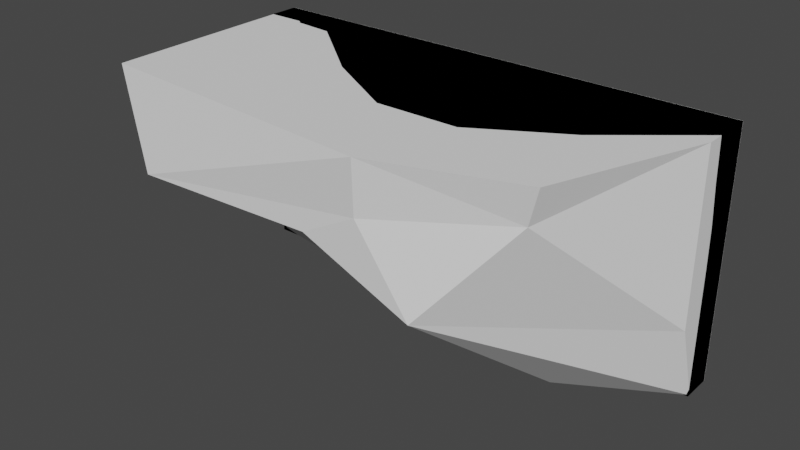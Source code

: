 # Source: wall_library.blend  (saved by Blender 2.90.8; exported with 4.5.12 LTS)
import bpy
from mathutils import Matrix  # noqa: F401  (used for matrix-valued properties, if any)

bpy.ops.wm.read_factory_settings(use_empty=True)
scene = bpy.context.scene
scene.name = 'Scene'

# ---- collections
col_collection = bpy.data.collections.new('Collection'); scene.collection.children.link(col_collection)

# ---- node groups
ng_auto_smooth = bpy.data.node_groups.new('Auto Smooth', 'GeometryNodeTree')
_s = ng_auto_smooth.interface.new_socket(name='Geometry', in_out='OUTPUT', socket_type='NodeSocketGeometry')
_s = ng_auto_smooth.interface.new_socket(name='Geometry', in_out='INPUT', socket_type='NodeSocketGeometry')
_s = ng_auto_smooth.interface.new_socket(name='Angle', in_out='INPUT', socket_type='NodeSocketFloat')
_s.subtype = 'ANGLE'
_s.min_value = 0.0
_s.max_value = 3.142
ng_auto_smooth.is_modifier = True
_N = ng_auto_smooth.nodes; _L = ng_auto_smooth.links
n0 = _N.new('NodeGroupOutput'); n0.name = 'Group Output'; n0.location = (480, -100)
n1 = _N.new('NodeGroupInput'); n1.name = 'Group Input'; n1.location = (-420, -300)
n2 = _N.new('NodeGroupInput'); n2.name = 'Group Input.001'; n2.location = (-60, -100)
n3 = _N.new('GeometryNodeSetShadeSmooth'); n3.name = 'Set Shade Smooth'; n3.location = (120, -100)
n3.domain = 'EDGE'
n4 = _N.new('GeometryNodeSetShadeSmooth'); n4.name = 'Set Shade Smooth.001'; n4.location = (300, -100)
n5 = _N.new('GeometryNodeInputMeshEdgeAngle'); n5.name = 'Edge Angle'; n5.location = (-420, -220)
n6 = _N.new('GeometryNodeInputEdgeSmooth'); n6.name = 'Is Edge Smooth'; n6.location = (-60, -160)
n7 = _N.new('GeometryNodeInputShadeSmooth'); n7.name = 'Is Face Smooth'; n7.location = (-240, -340)
n8 = _N.new('FunctionNodeBooleanMath'); n8.name = 'Boolean Math'; n8.location = (-60, -220)
n9 = _N.new('FunctionNodeCompare'); n9.name = 'Compare'; n9.location = (-240, -180)
n9.operation = 'LESS_EQUAL'
_L.new(n5.outputs[0], n9.inputs[0])
_L.new(n4.outputs[0], n0.inputs[0])
_L.new(n1.outputs[1], n9.inputs[1])
_L.new(n9.outputs[0], n8.inputs[0])
_L.new(n7.outputs[0], n8.inputs[1])
_L.new(n2.outputs[0], n3.inputs[0])
_L.new(n6.outputs[0], n3.inputs[1])
_L.new(n3.outputs[0], n4.inputs[0])
_L.new(n8.outputs[0], n3.inputs[2])
n0.is_active_output = True

# ---- world
world_world = bpy.data.worlds.new('World'); scene.world = world_world
world_world.use_nodes = True; world_world.node_tree.nodes.clear()
_N = world_world.node_tree.nodes; _L = world_world.node_tree.links
n0 = _N.new('ShaderNodeOutputWorld'); n0.name = 'World Output'; n0.location = (300, 300)
n1 = _N.new('ShaderNodeBackground'); n1.name = 'Background'; n1.location = (10, 300)
n1.inputs[0].default_value = (0.05088, 0.05088, 0.05088, 1.0)
_L.new(n1.outputs[0], n0.inputs[0])
n0.is_active_output = True
world_world.color = (0.05088, 0.05088, 0.05088)
world_world.use_sun_shadow = False
world_world.sun_shadow_jitter_overblur = 0.0

# ---- meshes
me_cube_002 = bpy.data.meshes.new('Cube.002')
me_cube_002.from_pydata([(-4.0, 0.0, -1.0), (-4.0, 0.0, 3.0), (-4.0, 0.5, -1.0), (-4.0, 0.5, 3.0), (4.0, 0.0, -1.0), (4.0, 0.0, 3.0), (4.0, 0.5, -1.0), (4.0, 0.5, 3.0)], [], [(0, 1, 3, 2), (2, 3, 7, 6), (6, 7, 5, 4), (4, 5, 1, 0), (2, 6, 4, 0), (7, 3, 1, 5)])
_uv = me_cube_002.uv_layers.new(name='UVMap')
_uv.uv.foreach_set('vector', [0.375, 0.0, 0.625, 0.0, 0.625, 0.25, 0.375, 0.25, 0.375, 0.25, 0.625, 0.25, 0.625, 0.5, 0.375, 0.5, 0.375, 0.5, 0.625, 0.5, 0.625, 0.75, 0.375, 0.75, 0.375, 0.75, 0.625, 0.75, 0.625, 1.0, 0.375, 1.0, 0.125, 0.5, 0.375, 0.5, 0.375, 0.75, 0.125, 0.75, 0.625, 0.5, 0.875, 0.5, 0.875, 0.75, 0.625, 0.75])
me_cube_002.use_remesh_fix_poles = True
me_cube_002.use_remesh_preserve_attributes = False
me_cube_002.use_mirror_vertex_groups = False
me_cube_002.update()
me_cube_003 = bpy.data.meshes.new('Cube.003')
me_cube_003.from_pydata([(-4.0, 0.0, -1.0), (-4.0, 0.0, 3.0), (-4.0, 0.5, -1.0), (-4.0, 0.5, 3.0), (4.0, 0.0, -1.0), (4.0, -0.122, 3.0), (4.0, 0.5, -1.0), (4.0, 0.5, 3.0), (2.667, 0.5, -1.0), (1.333, 0.5, -1.0), (-1.192e-07, 0.5, -1.0), (-1.333, 0.5, -1.0), (-2.667, 0.5, -1.0), (-2.667, 0.5, 3.0), (-1.333, 0.5, 3.0), (1.192e-07, 0.5, 3.0), (1.333, 0.5, 3.0), (2.667, 0.5, 3.0), (-2.667, 0.0, -1.0), (-1.333, 0.0, -1.0), (1.192e-07, 0.0, -1.0), (1.333, 0.0, -1.0), (2.667, 0.0, -1.0), (2.667, -1.224, 3.0), (1.333, -2.0, 3.0), (-1.192e-07, -2.0, 3.0), (-1.333, -1.224, 3.0), (-2.667, -0.122, 3.0), (-4.0, 0.0, -0.3333), (-4.0, 0.0, 0.3333), (-4.0, 0.0, 1.0), (-4.0, 0.0, 1.667), (-4.0, 0.0, 2.333), (-4.0, 0.5, 2.333), (-4.0, 0.5, 1.667), (-4.0, 0.5, 1.0), (-4.0, 0.5, 0.3333), (-4.0, 0.5, -0.3333), (4.0, 0.5, 2.333), (4.0, 0.5, 1.667), (4.0, 0.5, 1.0), (4.0, 0.5, 0.3333), (4.0, 0.5, -0.3333), (4.0, -0.08485, 2.333), (4.0, -0.01452, 1.667), (4.0, 0.0, 1.0), (4.0, 0.0, 0.3333), (4.0, 0.0, -0.3333), (2.667, -1.075, 2.333), (2.667, -0.7017, 1.667), (2.667, -0.2775, 1.0), (2.667, -0.01452, 0.3333), (2.667, 0.0, -0.3333), (1.333, -1.768, 2.333), (1.333, -1.224, 1.667), (1.333, -0.5986, 1.0), (1.333, -0.122, 0.3333), (1.333, 0.0, -0.3333), (-7.947e-08, -1.768, 2.333), (-3.974e-08, -1.224, 1.667), (3.553e-15, -0.5986, 1.0), (3.974e-08, -0.122, 0.3333), (7.947e-08, 0.0, -0.3333), (-1.333, -1.075, 2.333), (-1.333, -0.7017, 1.667), (-1.333, -0.2775, 1.0), (-1.333, -0.01452, 0.3333), (-1.333, 0.0, -0.3333), (-2.667, -0.08485, 2.333), (-2.667, -0.01452, 1.667), (-2.667, 0.0, 1.0), (-2.667, 0.0, 0.3333), (-2.667, 0.0, -0.3333), (-2.667, 0.5, 2.333), (-2.667, 0.5, 1.667), (-2.667, 0.5, 1.0), (-2.667, 0.5, 0.3333), (-2.667, 0.5, -0.3333), (-1.333, 0.5, 2.333), (-1.333, 0.5, 1.667), (-1.333, 0.5, 1.0), (-1.333, 0.5, 0.3333), (-1.333, 0.5, -0.3333), (7.947e-08, 0.5, 2.333), (3.974e-08, 0.5, 1.667), (-3.553e-15, 0.5, 1.0), (-3.974e-08, 0.5, 0.3333), (-7.947e-08, 0.5, -0.3333), (1.333, 0.5, 2.333), (1.333, 0.5, 1.667), (1.333, 0.5, 1.0), (1.333, 0.5, 0.3333), (1.333, 0.5, -0.3333), (2.667, 0.5, 2.333), (2.667, 0.5, 1.667), (2.667, 0.5, 1.0), (2.667, 0.5, 0.3333), (2.667, 0.5, -0.3333)], [], [(32, 1, 3, 33), (93, 17, 7, 38), (38, 7, 5, 43), (68, 27, 1, 32), (8, 6, 4, 22), (13, 3, 1, 27), (7, 17, 23, 5), (17, 16, 24, 23), (16, 15, 25, 24), (15, 14, 26, 25), (14, 13, 27, 26), (2, 12, 18, 0), (12, 11, 19, 18), (11, 10, 20, 19), (10, 9, 21, 20), (9, 8, 22, 21), (43, 5, 23, 48), (48, 23, 24, 53), (53, 24, 25, 58), (58, 25, 26, 63), (63, 26, 27, 68), (33, 3, 13, 73), (73, 13, 14, 78), (78, 14, 15, 83), (83, 15, 16, 88), (88, 16, 17, 93), (9, 92, 97, 8), (92, 91, 96, 97), (91, 90, 95, 96), (90, 89, 94, 95), (89, 88, 93, 94), (10, 87, 92, 9), (87, 86, 91, 92), (86, 85, 90, 91), (85, 84, 89, 90), (84, 83, 88, 89), (11, 82, 87, 10), (82, 81, 86, 87), (81, 80, 85, 86), (80, 79, 84, 85), (79, 78, 83, 84), (12, 77, 82, 11), (77, 76, 81, 82), (76, 75, 80, 81), (75, 74, 79, 80), (74, 73, 78, 79), (2, 37, 77, 12), (37, 36, 76, 77), (36, 35, 75, 76), (35, 34, 74, 75), (34, 33, 73, 74), (19, 67, 72, 18), (67, 66, 71, 72), (66, 65, 70, 71), (65, 64, 69, 70), (64, 63, 68, 69), (20, 62, 67, 19), (62, 61, 66, 67), (61, 60, 65, 66), (60, 59, 64, 65), (59, 58, 63, 64), (21, 57, 62, 20), (57, 56, 61, 62), (56, 55, 60, 61), (55, 54, 59, 60), (54, 53, 58, 59), (22, 52, 57, 21), (52, 51, 56, 57), (51, 50, 55, 56), (50, 49, 54, 55), (49, 48, 53, 54), (4, 47, 52, 22), (47, 46, 51, 52), (46, 45, 50, 51), (45, 44, 49, 50), (44, 43, 48, 49), (18, 72, 28, 0), (72, 71, 29, 28), (71, 70, 30, 29), (70, 69, 31, 30), (69, 68, 32, 31), (6, 42, 47, 4), (42, 41, 46, 47), (41, 40, 45, 46), (40, 39, 44, 45), (39, 38, 43, 44), (8, 97, 42, 6), (97, 96, 41, 42), (96, 95, 40, 41), (95, 94, 39, 40), (94, 93, 38, 39), (0, 28, 37, 2), (28, 29, 36, 37), (29, 30, 35, 36), (30, 31, 34, 35), (31, 32, 33, 34)])
_uv = me_cube_003.uv_layers.new(name='UVMap')
_uv.uv.foreach_set('vector', [0.5833, 0.0, 0.625, 0.0, 0.625, 0.25, 0.5833, 0.25, 0.5833, 0.4583, 0.625, 0.4583, 0.625, 0.5, 0.5833, 0.5, 0.5833, 0.5, 0.625, 0.5, 0.625, 0.75, 0.5833, 0.75, 0.5833, 0.9583, 0.625, 0.9583, 0.625, 1.0, 0.5833, 1.0, 0.3333, 0.5, 0.375, 0.5, 0.375, 0.75, 0.3333, 0.75, 0.8333, 0.5, 0.875, 0.5, 0.875, 0.75, 0.8333, 0.75, 0.625, 0.5, 0.6667, 0.5, 0.6667, 0.75, 0.625, 0.75, 0.6667, 0.5, 0.7083, 0.5, 0.7083, 0.75, 0.6667, 0.75, 0.7083, 0.5, 0.75, 0.5, 0.75, 0.75, 0.7083, 0.75, 0.75, 0.5, 0.7917, 0.5, 0.7917, 0.75, 0.75, 0.75, 0.7917, 0.5, 0.8333, 0.5, 0.8333, 0.75, 0.7917, 0.75, 0.125, 0.5, 0.1667, 0.5, 0.1667, 0.75, 0.125, 0.75, 0.1667, 0.5, 0.2083, 0.5, 0.2083, 0.75, 0.1667, 0.75, 0.2083, 0.5, 0.25, 0.5, 0.25, 0.75, 0.2083, 0.75, 0.25, 0.5, 0.2917, 0.5, 0.2917, 0.75, 0.25, 0.75, 0.2917, 0.5, 0.3333, 0.5, 0.3333, 0.75, 0.2917, 0.75, 0.5833, 0.75, 0.625, 0.75, 0.625, 0.7917, 0.5833, 0.7917, 0.5833, 0.7917, 0.625, 0.7917, 0.625, 0.8333, 0.5833, 0.8333, 0.5833, 0.8333, 0.625, 0.8333, 0.625, 0.875, 0.5833, 0.875, 0.5833, 0.875, 0.625, 0.875, 0.625, 0.9167, 0.5833, 0.9167, 0.5833, 0.9167, 0.625, 0.9167, 0.625, 0.9583, 0.5833, 0.9583, 0.5833, 0.25, 0.625, 0.25, 0.625, 0.2917, 0.5833, 0.2917, 0.5833, 0.2917, 0.625, 0.2917, 0.625, 0.3333, 0.5833, 0.3333, 0.5833, 0.3333, 0.625, 0.3333, 0.625, 0.375, 0.5833, 0.375, 0.5833, 0.375, 0.625, 0.375, 0.625, 0.4167, 0.5833, 0.4167, 0.5833, 0.4167, 0.625, 0.4167, 0.625, 0.4583, 0.5833, 0.4583, 0.375, 0.4167, 0.4167, 0.4167, 0.4167, 0.4583, 0.375, 0.4583, 0.4167, 0.4167, 0.4583, 0.4167, 0.4583, 0.4583, 0.4167, 0.4583, 0.4583, 0.4167, 0.5, 0.4167, 0.5, 0.4583, 0.4583, 0.4583, 0.5, 0.4167, 0.5417, 0.4167, 0.5417, 0.4583, 0.5, 0.4583, 0.5417, 0.4167, 0.5833, 0.4167, 0.5833, 0.4583, 0.5417, 0.4583, 0.375, 0.375, 0.4167, 0.375, 0.4167, 0.4167, 0.375, 0.4167, 0.4167, 0.375, 0.4583, 0.375, 0.4583, 0.4167, 0.4167, 0.4167, 0.4583, 0.375, 0.5, 0.375, 0.5, 0.4167, 0.4583, 0.4167, 0.5, 0.375, 0.5417, 0.375, 0.5417, 0.4167, 0.5, 0.4167, 0.5417, 0.375, 0.5833, 0.375, 0.5833, 0.4167, 0.5417, 0.4167, 0.375, 0.3333, 0.4167, 0.3333, 0.4167, 0.375, 0.375, 0.375, 0.4167, 0.3333, 0.4583, 0.3333, 0.4583, 0.375, 0.4167, 0.375, 0.4583, 0.3333, 0.5, 0.3333, 0.5, 0.375, 0.4583, 0.375, 0.5, 0.3333, 0.5417, 0.3333, 0.5417, 0.375, 0.5, 0.375, 0.5417, 0.3333, 0.5833, 0.3333, 0.5833, 0.375, 0.5417, 0.375, 0.375, 0.2917, 0.4167, 0.2917, 0.4167, 0.3333, 0.375, 0.3333, 0.4167, 0.2917, 0.4583, 0.2917, 0.4583, 0.3333, 0.4167, 0.3333, 0.4583, 0.2917, 0.5, 0.2917, 0.5, 0.3333, 0.4583, 0.3333, 0.5, 0.2917, 0.5417, 0.2917, 0.5417, 0.3333, 0.5, 0.3333, 0.5417, 0.2917, 0.5833, 0.2917, 0.5833, 0.3333, 0.5417, 0.3333, 0.375, 0.25, 0.4167, 0.25, 0.4167, 0.2917, 0.375, 0.2917, 0.4167, 0.25, 0.4583, 0.25, 0.4583, 0.2917, 0.4167, 0.2917, 0.4583, 0.25, 0.5, 0.25, 0.5, 0.2917, 0.4583, 0.2917, 0.5, 0.25, 0.5417, 0.25, 0.5417, 0.2917, 0.5, 0.2917, 0.5417, 0.25, 0.5833, 0.25, 0.5833, 0.2917, 0.5417, 0.2917, 0.375, 0.9167, 0.4167, 0.9167, 0.4167, 0.9583, 0.375, 0.9583, 0.4167, 0.9167, 0.4583, 0.9167, 0.4583, 0.9583, 0.4167, 0.9583, 0.4583, 0.9167, 0.5, 0.9167, 0.5, 0.9583, 0.4583, 0.9583, 0.5, 0.9167, 0.5417, 0.9167, 0.5417, 0.9583, 0.5, 0.9583, 0.5417, 0.9167, 0.5833, 0.9167, 0.5833, 0.9583, 0.5417, 0.9583, 0.375, 0.875, 0.4167, 0.875, 0.4167, 0.9167, 0.375, 0.9167, 0.4167, 0.875, 0.4583, 0.875, 0.4583, 0.9167, 0.4167, 0.9167, 0.4583, 0.875, 0.5, 0.875, 0.5, 0.9167, 0.4583, 0.9167, 0.5, 0.875, 0.5417, 0.875, 0.5417, 0.9167, 0.5, 0.9167, 0.5417, 0.875, 0.5833, 0.875, 0.5833, 0.9167, 0.5417, 0.9167, 0.375, 0.8333, 0.4167, 0.8333, 0.4167, 0.875, 0.375, 0.875, 0.4167, 0.8333, 0.4583, 0.8333, 0.4583, 0.875, 0.4167, 0.875, 0.4583, 0.8333, 0.5, 0.8333, 0.5, 0.875, 0.4583, 0.875, 0.5, 0.8333, 0.5417, 0.8333, 0.5417, 0.875, 0.5, 0.875, 0.5417, 0.8333, 0.5833, 0.8333, 0.5833, 0.875, 0.5417, 0.875, 0.375, 0.7917, 0.4167, 0.7917, 0.4167, 0.8333, 0.375, 0.8333, 0.4167, 0.7917, 0.4583, 0.7917, 0.4583, 0.8333, 0.4167, 0.8333, 0.4583, 0.7917, 0.5, 0.7917, 0.5, 0.8333, 0.4583, 0.8333, 0.5, 0.7917, 0.5417, 0.7917, 0.5417, 0.8333, 0.5, 0.8333, 0.5417, 0.7917, 0.5833, 0.7917, 0.5833, 0.8333, 0.5417, 0.8333, 0.375, 0.75, 0.4167, 0.75, 0.4167, 0.7917, 0.375, 0.7917, 0.4167, 0.75, 0.4583, 0.75, 0.4583, 0.7917, 0.4167, 0.7917, 0.4583, 0.75, 0.5, 0.75, 0.5, 0.7917, 0.4583, 0.7917, 0.5, 0.75, 0.5417, 0.75, 0.5417, 0.7917, 0.5, 0.7917, 0.5417, 0.75, 0.5833, 0.75, 0.5833, 0.7917, 0.5417, 0.7917, 0.375, 0.9583, 0.4167, 0.9583, 0.4167, 1.0, 0.375, 1.0, 0.4167, 0.9583, 0.4583, 0.9583, 0.4583, 1.0, 0.4167, 1.0, 0.4583, 0.9583, 0.5, 0.9583, 0.5, 1.0, 0.4583, 1.0, 0.5, 0.9583, 0.5417, 0.9583, 0.5417, 1.0, 0.5, 1.0, 0.5417, 0.9583, 0.5833, 0.9583, 0.5833, 1.0, 0.5417, 1.0, 0.375, 0.5, 0.4167, 0.5, 0.4167, 0.75, 0.375, 0.75, 0.4167, 0.5, 0.4583, 0.5, 0.4583, 0.75, 0.4167, 0.75, 0.4583, 0.5, 0.5, 0.5, 0.5, 0.75, 0.4583, 0.75, 0.5, 0.5, 0.5417, 0.5, 0.5417, 0.75, 0.5, 0.75, 0.5417, 0.5, 0.5833, 0.5, 0.5833, 0.75, 0.5417, 0.75, 0.375, 0.4583, 0.4167, 0.4583, 0.4167, 0.5, 0.375, 0.5, 0.4167, 0.4583, 0.4583, 0.4583, 0.4583, 0.5, 0.4167, 0.5, 0.4583, 0.4583, 0.5, 0.4583, 0.5, 0.5, 0.4583, 0.5, 0.5, 0.4583, 0.5417, 0.4583, 0.5417, 0.5, 0.5, 0.5, 0.5417, 0.4583, 0.5833, 0.4583, 0.5833, 0.5, 0.5417, 0.5, 0.375, 0.0, 0.4167, 0.0, 0.4167, 0.25, 0.375, 0.25, 0.4167, 0.0, 0.4583, 0.0, 0.4583, 0.25, 0.4167, 0.25, 0.4583, 0.0, 0.5, 0.0, 0.5, 0.25, 0.4583, 0.25, 0.5, 0.0, 0.5417, 0.0, 0.5417, 0.25, 0.5, 0.25, 0.5417, 0.0, 0.5833, 0.0, 0.5833, 0.25, 0.5417, 0.25])
me_cube_003.use_remesh_fix_poles = True
me_cube_003.use_remesh_preserve_attributes = False
me_cube_003.use_mirror_vertex_groups = False
me_cube_003.update()
me_cube_004 = bpy.data.meshes.new('Cube.004')
me_cube_004.from_pydata([(-4.0, -1.651, -1.0), (-4.0, -1.651, 3.0), (4.0, -1.651, -1.0), (4.0, -1.651, 3.0), (-3.999, -2.103, -0.995), (-3.957, -2.725, 0.4758), (2.948, -4.917, 2.418), (4.0, -2.562, 3.0), (3.12, -4.978, 3.0), (0.9279, -5.697, 3.0), (0.909, -5.648, 2.159), (0.04507, -5.68, 1.703), (-3.087, -5.665, 1.59), (-3.907, -5.301, 2.998), (4.0, -2.111, -1.0), (4.0, -2.562, 0.2793), (2.316, -3.091, -1.009), (1.744, -5.619, 0.9454), (-1.675, -3.594, 0.5552)], [], [(0, 1, 3, 2), (2, 3, 7, 15, 14), (0, 2, 14, 16, 4), (3, 1, 13, 9, 8, 7), (4, 5, 13, 1, 0), (13, 5, 12), (15, 6, 17), (6, 8, 9, 10), (13, 12, 11, 10, 9), (10, 11, 17, 6), (18, 5, 4), (14, 15, 17, 16), (16, 18, 4), (7, 8, 6, 15), (17, 11, 18, 16), (11, 12, 5, 18)])
_uv = me_cube_004.uv_layers.new(name='UVMap')
_uv.uv.foreach_set('vector', [0.375, 0.25, 0.625, 0.25, 0.625, 0.5, 0.375, 0.5, 0.375, 0.5, 0.625, 0.5, 0.625, 0.6392, 0.4242, 0.6392, 0.375, 0.6187, 0.125, 0.5, 0.375, 0.5, 0.375, 0.6187, 0.3225, 0.6886, 0.125, 0.5555, 0.625, 0.5, 0.875, 0.5, 0.8453, 0.6831, 0.721, 0.715, 0.6525, 0.6824, 0.625, 0.6392, 0.375, 0.1945, 0.435, 0.1558, 0.5643, -0.2076, 0.625, 0.25, 0.375, 0.25, 0.0, 0.0, 0.0, 0.0, 0.0, 0.0, 0.0, 0.0, 0.0, 0.0, 0.0, 0.0, 0.0, 0.0, 0.0, 0.0, 0.0, 0.0, 0.0, 0.0, 0.0, 0.0, 0.0, 0.0, 0.0, 0.0, 0.0, 0.0, 0.0, 0.0, 0.5724, 0.8466, 0.5445, 0.919, 0.4643, 0.8207, 0.5738, 0.7769, 0.493, 0.3673, 0.4351, 0.3494, 0.3858, 0.3479, 0.0, 0.0, 0.0, 0.0, 0.0, 0.0, 0.0, 0.0, 0.4088, 0.4171, 0.493, 0.3673, 0.3858, 0.3479, 0.0, 0.0, 0.0, 0.0, 0.0, 0.0, 0.0, 0.0, 0.5, 0.4135, 0.5725, 0.3816, 0.493, 0.3673, 0.4088, 0.4171, 0.5725, 0.3816, 0.5736, 0.3795, 0.4351, 0.3494, 0.493, 0.3673])
me_cube_004.use_remesh_fix_poles = True
me_cube_004.use_remesh_preserve_attributes = False
me_cube_004.use_mirror_vertex_groups = False
me_cube_004.update()

# ---- objects
ob_flatwall = bpy.data.objects.new('FlatWall', me_cube_002)
ob_nosewall = bpy.data.objects.new('NoseWall', me_cube_003)
ob_overhangwall = bpy.data.objects.new('OverhangWall', me_cube_004)

# ---- transforms, parenting, visibility, modifiers, constraints
ob_flatwall.location = (0.0, 0.0, 1.0)
ob_flatwall.lineart.crease_threshold = 0.0
ob_nosewall.location = (0.0, 0.0, 1.0)
ob_nosewall.lineart.crease_threshold = 0.0
_m = ob_nosewall.modifiers.new('Auto Smooth', 'NODES')
_m.node_group = ng_auto_smooth
_gi = [s.identifier for s in ng_auto_smooth.interface.items_tree if s.item_type == 'SOCKET' and s.in_out == 'INPUT']
_m[_gi[1]] = 1.047  # Angle
ob_overhangwall.location = (0.0, 2.154, 1.0)
ob_overhangwall.lineart.crease_threshold = 0.0
_m = ob_overhangwall.modifiers.new('Auto Smooth', 'NODES')
_m.node_group = ng_auto_smooth
_gi = [s.identifier for s in ng_auto_smooth.interface.items_tree if s.item_type == 'SOCKET' and s.in_out == 'INPUT']
_m[_gi[1]] = 0.5236  # Angle

# ---- collection membership
col_collection.objects.link(ob_flatwall)
col_collection.objects.link(ob_nosewall)
col_collection.objects.link(ob_overhangwall)

# ---- scene / render settings (as saved in the file)
scene.frame_start = 1; scene.frame_end = 250; scene.frame_set(1)
scene.render.engine = 'BLENDER_EEVEE_NEXT'
scene.cycles.use_denoising = False
scene.cycles.samples = 128
scene.cycles.sampling_pattern = 'TABULATED_SOBOL'
scene.cycles.use_adaptive_sampling = False
scene.cycles.use_light_tree = False
scene.view_settings.view_transform = 'Filmic'
bpy.context.view_layer.update()

# ---- added for rendering (the .blend has no active camera and no usable light): camera, sun
cam_auto = bpy.data.cameras.new('AutoCamera')
cam_auto.lens = 50.0
cam_auto.sensor_width = 36.0
cam_auto.clip_end = 1000.0
ob_auto_camera = bpy.data.objects.new('AutoCamera', cam_auto)
scene.collection.objects.link(ob_auto_camera)
ob_auto_camera.location = (9.08634, -12.4235, 9.26447)
ob_auto_camera.rotation_euler = (1.09748, -7.21219e-08, 0.694738)
scene.camera = ob_auto_camera
light_auto_sun = bpy.data.lights.new('AutoSun', 'SUN')
light_auto_sun.energy = 3.0
light_auto_sun.angle = 0.0523599
ob_auto_sun = bpy.data.objects.new('AutoSun', light_auto_sun)
scene.collection.objects.link(ob_auto_sun)
ob_auto_sun.rotation_euler = (0.872665, 0.174533, 0.523599)
bpy.context.view_layer.update()

